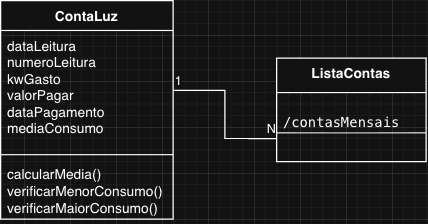

The diagram above was exported from draw.io. Its source (the exported page's mxGraphModel, read from the mxfile embedded in the PNG):
<mxGraphModel dx="812" dy="505" grid="1" gridSize="10" guides="1" tooltips="1" connect="1" arrows="1" fold="1" page="1" pageScale="1" pageWidth="850" pageHeight="1100" math="0" shadow="0">
  <root>
    <mxCell id="0" />
    <mxCell id="1" parent="0" />
    <mxCell id="A-LPmhx2USag2gBbCMjA-1" parent="1" style="swimlane;fontStyle=1;align=center;verticalAlign=top;childLayout=stackLayout;horizontal=1;startSize=26;horizontalStack=0;resizeParent=1;resizeParentMax=0;resizeLast=0;collapsible=1;marginBottom=0;whiteSpace=wrap;html=1;" value="ContaLuz" vertex="1">
      <mxGeometry height="190" width="150" x="180" y="130" as="geometry">
        <mxRectangle height="30" width="110" x="160" y="200" as="alternateBounds" />
      </mxGeometry>
    </mxCell>
    <mxCell id="A-LPmhx2USag2gBbCMjA-2" parent="A-LPmhx2USag2gBbCMjA-1" style="text;strokeColor=none;fillColor=none;align=left;verticalAlign=top;spacingLeft=4;spacingRight=4;overflow=hidden;rotatable=0;points=[[0,0.5],[1,0.5]];portConstraint=eastwest;whiteSpace=wrap;html=1;" value="dataLeitura&lt;br&gt;numeroLeitura&lt;br&gt;kwGasto&lt;br&gt;valorPagar&lt;br&gt;dataPagamento&lt;br&gt;mediaConsumo" vertex="1">
      <mxGeometry height="104" width="150" y="26" as="geometry" />
    </mxCell>
    <mxCell id="A-LPmhx2USag2gBbCMjA-3" parent="A-LPmhx2USag2gBbCMjA-1" style="line;strokeWidth=1;fillColor=none;align=left;verticalAlign=middle;spacingTop=-1;spacingLeft=3;spacingRight=3;rotatable=0;labelPosition=right;points=[];portConstraint=eastwest;strokeColor=inherit;" value="" vertex="1">
      <mxGeometry height="8" width="150" y="130" as="geometry" />
    </mxCell>
    <mxCell id="A-LPmhx2USag2gBbCMjA-4" parent="A-LPmhx2USag2gBbCMjA-1" style="text;strokeColor=none;fillColor=none;align=left;verticalAlign=top;spacingLeft=4;spacingRight=4;overflow=hidden;rotatable=0;points=[[0,0.5],[1,0.5]];portConstraint=eastwest;whiteSpace=wrap;html=1;" value="calcularMedia()&lt;br&gt;verificarMenorConsumo()&lt;br&gt;verificarMaiorConsumo()" vertex="1">
      <mxGeometry height="52" width="150" y="138" as="geometry" />
    </mxCell>
    <mxCell id="A-LPmhx2USag2gBbCMjA-5" parent="1" style="swimlane;fontStyle=1;align=center;verticalAlign=top;childLayout=stackLayout;horizontal=1;startSize=30;horizontalStack=0;resizeParent=1;resizeParentMax=0;resizeLast=0;collapsible=1;marginBottom=0;whiteSpace=wrap;html=1;" value="ListaContas" vertex="1">
      <mxGeometry height="90" width="130" x="420" y="180" as="geometry">
        <mxRectangle height="30" width="80" x="390" y="200" as="alternateBounds" />
      </mxGeometry>
    </mxCell>
    <mxCell id="A-LPmhx2USag2gBbCMjA-6" parent="A-LPmhx2USag2gBbCMjA-5" style="text;strokeColor=none;fillColor=none;align=left;verticalAlign=top;spacingLeft=4;spacingRight=4;overflow=hidden;rotatable=0;points=[[0,0.5],[1,0.5]];portConstraint=eastwest;whiteSpace=wrap;html=1;" value="&lt;pre class=&quot;overflow-visible! px-0!&quot; data-start=&quot;563&quot; data-end=&quot;620&quot;&gt;&lt;div class=&quot;relative w-full mt-4 mb-1&quot;&gt;&lt;div class=&quot;&quot;&gt;&lt;div class=&quot;relative&quot;&gt;&lt;div class=&quot;h-full min-h-0 min-w-0&quot;&gt;&lt;div class=&quot;h-full min-h-0 min-w-0&quot;&gt;&lt;div class=&quot;border border-token-border-light border-radius-3xl corner-superellipse/1.1 rounded-3xl&quot;&gt;&lt;div class=&quot;h-full w-full border-radius-3xl bg-token-bg-elevated-secondary corner-superellipse/1.1 overflow-clip rounded-3xl lxnfua_clipPathFallback&quot;&gt;&lt;div class=&quot;relative&quot;&gt;&lt;div class=&quot;w-full overflow-x-hidden overflow-y-auto pe-11 pt-3&quot;&gt;&lt;div class=&quot;relative z-0 flex max-w-full&quot;&gt;&lt;div id=&quot;code-block-viewer&quot; dir=&quot;ltr&quot; class=&quot;q9tKkq_viewer cm-editor z-10 light:cm-light dark:cm-light flex h-full w-full flex-col items-stretch ͼk ͼy&quot;&gt;&lt;div class=&quot;cm-scroller&quot;&gt;&lt;div class=&quot;cm-content q9tKkq_readonly&quot;&gt;/contasMensais&lt;/div&gt;&lt;/div&gt;&lt;/div&gt;&lt;/div&gt;&lt;/div&gt;&lt;/div&gt;&lt;/div&gt;&lt;/div&gt;&lt;/div&gt;&lt;/div&gt;&lt;div class=&quot;&quot;&gt;&lt;div class=&quot;&quot;&gt;&lt;/div&gt;&lt;/div&gt;&lt;/div&gt;&lt;/div&gt;&lt;/div&gt;&lt;/pre&gt;&lt;br/&gt;&lt;p data-start=&quot;622&quot; data-end=&quot;630&quot;&gt;&lt;/p&gt;" vertex="1">
      <mxGeometry height="30" width="130" y="30" as="geometry" />
    </mxCell>
    <mxCell id="A-LPmhx2USag2gBbCMjA-7" parent="A-LPmhx2USag2gBbCMjA-5" style="line;strokeWidth=1;fillColor=none;align=left;verticalAlign=middle;spacingTop=-1;spacingLeft=3;spacingRight=3;rotatable=0;labelPosition=right;points=[];portConstraint=eastwest;strokeColor=inherit;" value="" vertex="1">
      <mxGeometry height="10" width="130" y="60" as="geometry" />
    </mxCell>
    <mxCell id="A-LPmhx2USag2gBbCMjA-8" parent="A-LPmhx2USag2gBbCMjA-5" style="text;strokeColor=none;fillColor=none;align=left;verticalAlign=top;spacingLeft=4;spacingRight=4;overflow=hidden;rotatable=0;points=[[0,0.5],[1,0.5]];portConstraint=eastwest;whiteSpace=wrap;html=1;" value="&amp;nbsp;&amp;nbsp;" vertex="1">
      <mxGeometry height="20" width="130" y="70" as="geometry" />
    </mxCell>
    <mxCell id="A-LPmhx2USag2gBbCMjA-67" edge="1" parent="1" source="A-LPmhx2USag2gBbCMjA-2" style="endArrow=none;html=1;edgeStyle=orthogonalEdgeStyle;rounded=0;" value="">
      <mxGeometry relative="1" as="geometry">
        <mxPoint x="260" y="250" as="sourcePoint" />
        <mxPoint x="420" y="250" as="targetPoint" />
      </mxGeometry>
    </mxCell>
    <mxCell id="A-LPmhx2USag2gBbCMjA-68" connectable="0" parent="A-LPmhx2USag2gBbCMjA-67" style="edgeLabel;resizable=0;html=1;align=left;verticalAlign=bottom;" value="1" vertex="1">
      <mxGeometry relative="1" x="-1" as="geometry" />
    </mxCell>
    <mxCell id="A-LPmhx2USag2gBbCMjA-69" connectable="0" parent="A-LPmhx2USag2gBbCMjA-67" style="edgeLabel;resizable=0;html=1;align=right;verticalAlign=bottom;" value="N" vertex="1">
      <mxGeometry relative="1" x="1" as="geometry" />
    </mxCell>
  </root>
</mxGraphModel>